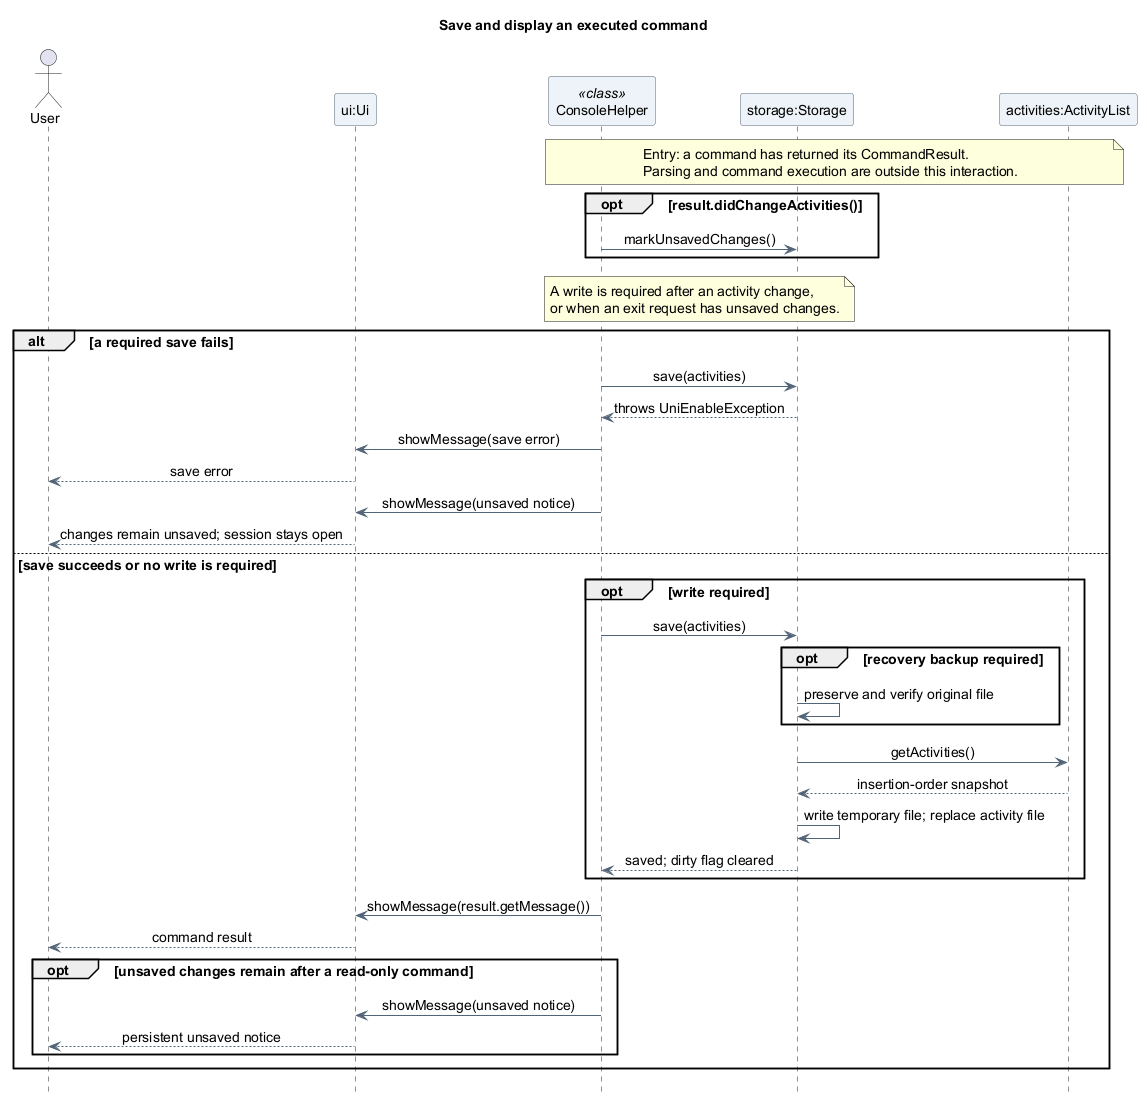

The diagram above was rendered by PlantUML. Its source (embedded in the PNG):
@startuml
title Save and display an executed command
skinparam backgroundColor white
skinparam shadowing false
skinparam defaultFontName SansSerif
skinparam defaultFontSize 14
skinparam ParticipantBackgroundColor #EDF3F8
skinparam ParticipantBorderColor #526477
skinparam ArrowColor #526477
skinparam sequenceMessageAlign center
hide footbox

actor "User" as User
participant "ui:Ui" as UI
participant "ConsoleHelper" as Console <<class>>
participant "storage:Storage" as Storage
participant "activities:ActivityList" as Activities

note over Console, Activities
  Entry: a command has returned its CommandResult.
  Parsing and command execution are outside this interaction.
end note
opt result.didChangeActivities()
  Console -> Storage : markUnsavedChanges()
end
note over Console, Storage
  A write is required after an activity change,
  or when an exit request has unsaved changes.
end note
alt a required save fails
  Console -> Storage : save(activities)
  Storage --> Console : throws UniEnableException
  Console -> UI : showMessage(save error)
  UI --> User : save error
  Console -> UI : showMessage(unsaved notice)
  UI --> User : changes remain unsaved; session stays open
else save succeeds or no write is required
  opt write required
    Console -> Storage : save(activities)
    opt recovery backup required
      Storage -> Storage : preserve and verify original file
    end
    Storage -> Activities : getActivities()
    Activities --> Storage : insertion-order snapshot
    Storage -> Storage : write temporary file; replace activity file
    Storage --> Console : saved; dirty flag cleared
  end
  Console -> UI : showMessage(result.getMessage())
  UI --> User : command result
  opt unsaved changes remain after a read-only command
    Console -> UI : showMessage(unsaved notice)
    UI --> User : persistent unsaved notice
  end
end
@enduml